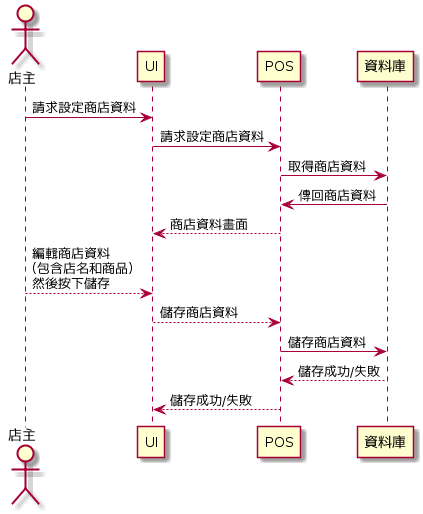

The diagram above was rendered by PlantUML. Its source (embedded in the PNG):
@startuml
actor 店主
店主 -> UI: 請求設定商店資料
UI -> POS: 請求設定商店資料
POS -> 資料庫: 取得商店資料
資料庫 -> POS : 傳回商店資料
POS --> UI: 商店資料畫面
店主 --> UI: 編輯商店資料\n(包含店名和商品)\n然後按下儲存
UI --> POS: 儲存商店資料
POS -> 資料庫: 儲存商店資料
資料庫 --> POS : 儲存成功/失敗
POS -->  UI: 儲存成功/失敗
@enduml